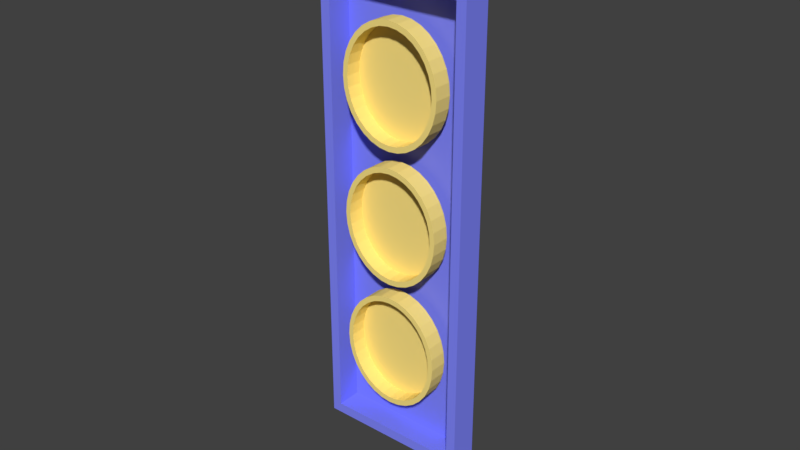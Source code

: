 # Source: button_circle_group.blend  (saved by Blender 2.80.51; exported with 4.5.12 LTS)
import bpy
from mathutils import Matrix  # noqa: F401  (used for matrix-valued properties, if any)

bpy.ops.wm.read_factory_settings(use_empty=True)
scene = bpy.context.scene
scene.name = 'Scene'

# ---- collections
col_collection_1 = bpy.data.collections.new('Collection 1'); scene.collection.children.link(col_collection_1)

# ---- materials (node trees are filled in below, after node groups)
mat_button_circle_group_diffuse = bpy.data.materials.new('button_circle_group_diffuse')
mat_button_circle_group_diffuse.alpha_threshold = 0.0
mat_button_circle_group_diffuse.use_transparent_shadow = False
mat_button_circle_group_diffuse.diffuse_color = (0.2216, 0.2442, 1.0, 1.0)
mat_button_circle_group_diffuse.roughness = 1.0
mat_button_circle_group_diffuse.specular_intensity = 0.0
mat_button_circle_group_diffuse.line_color = (0.0, 0.0, 0.0, 1.0)
mat_button_circle_buttons_diffuse = bpy.data.materials.new('button_circle_buttons_diffuse')
mat_button_circle_buttons_diffuse.alpha_threshold = 0.0
mat_button_circle_buttons_diffuse.use_transparent_shadow = False
mat_button_circle_buttons_diffuse.diffuse_color = (1.0, 0.7875, 0.2411, 1.0)
mat_button_circle_buttons_diffuse.roughness = 1.0
mat_button_circle_buttons_diffuse.specular_intensity = 0.0

# ---- material node trees

# ---- world
world_world = bpy.data.worlds.new('World'); scene.world = world_world
world_world.color = (0.05088, 0.05088, 0.05088)
world_world.use_sun_shadow = False
world_world.sun_shadow_jitter_overblur = 0.0
world_world.cycles.sampling_method = 'MANUAL'

# ---- meshes
me_cube = bpy.data.meshes.new('Cube')
me_cube.from_pydata([(0.025, 3.492e-10, 0.074), (0.025, -1.094e-08, -0.076), (-0.025, -1.094e-08, -0.076), (-0.025, 0.0, 0.074), (0.025, -0.009218, 0.074), (0.025, -0.009218, -0.076), (-0.025, -0.009218, -0.076), (-0.025, -0.009218, 0.074), (0.02185, -0.009218, 0.07071), (0.02185, -0.009218, -0.07271), (-0.02185, -0.009218, 0.07071), (-0.02185, -0.009218, -0.07271), (0.02185, -0.001169, 0.07071), (0.02185, -0.001169, -0.07271), (-0.02185, -0.001169, 0.07071), (-0.02185, -0.001169, -0.07271), (-6.713e-10, -0.004136, -0.02366), (-0.003239, -0.004136, -0.02402), (-0.006354, -0.004136, -0.0251), (-0.009225, -0.004136, -0.02684), (-0.01174, -0.004136, -0.02919), (-0.01381, -0.004136, -0.03205), (-0.01534, -0.004136, -0.03532), (-0.01629, -0.004136, -0.03886), (-0.0166, -0.004136, -0.04254), (-0.01629, -0.004136, -0.04623), (-0.01534, -0.004136, -0.04977), (-0.01381, -0.004136, -0.05303), (-0.01174, -0.004136, -0.05589), (-0.009225, -0.004136, -0.05824), (-0.006354, -0.004136, -0.05999), (-0.003239, -0.004136, -0.06106), (4.739e-09, -0.004136, -0.06143), (0.003239, -0.004136, -0.06106), (0.006354, -0.004136, -0.05999), (0.009225, -0.004136, -0.05824), (0.01174, -0.004136, -0.05589), (0.01381, -0.004136, -0.05303), (0.01534, -0.004136, -0.04977), (0.01629, -0.004136, -0.04623), (0.0166, -0.004136, -0.04254), (0.01629, -0.004136, -0.03886), (0.01534, -0.004136, -0.03532), (0.01381, -0.004136, -0.03205), (0.01174, -0.004136, -0.02919), (0.009225, -0.004136, -0.02684), (0.006354, -0.004136, -0.0251), (0.003239, -0.004136, -0.02402), (-0.003239, -0.01, -0.02402), (-6.713e-10, -0.01, -0.02366), (-0.006354, -0.01, -0.0251), (-0.009225, -0.01, -0.02684), (-0.01174, -0.01, -0.02919), (-0.01381, -0.01, -0.03205), (-0.01534, -0.01, -0.03532), (-0.01629, -0.01, -0.03886), (-0.0166, -0.01, -0.04254), (-0.01629, -0.01, -0.04623), (-0.01534, -0.01, -0.04977), (-0.01381, -0.01, -0.05303), (-0.01174, -0.01, -0.05589), (-0.009225, -0.01, -0.05824), (-0.006354, -0.01, -0.05999), (-0.003239, -0.01, -0.06106), (4.739e-09, -0.01, -0.06143), (0.003239, -0.01, -0.06106), (0.006354, -0.01, -0.05999), (0.009225, -0.01, -0.05824), (0.01174, -0.01, -0.05589), (0.01381, -0.01, -0.05303), (0.01534, -0.01, -0.04977), (0.01629, -0.01, -0.04623), (0.0166, -0.01, -0.04254), (0.01629, -0.01, -0.03886), (0.01534, -0.01, -0.03532), (0.01381, -0.01, -0.03205), (0.01174, -0.01, -0.02919), (0.009225, -0.01, -0.02684), (0.006354, -0.01, -0.0251), (0.003239, -0.01, -0.02402), (-0.002929, -0.01, -0.02579), (-8.034e-10, -0.01, -0.02546), (-0.005746, -0.01, -0.02676), (-0.008342, -0.01, -0.02834), (-0.01062, -0.01, -0.03047), (-0.01249, -0.01, -0.03305), (-0.01387, -0.01, -0.03601), (-0.01473, -0.01, -0.03921), (-0.01502, -0.01, -0.04254), (-0.01473, -0.01, -0.04587), (-0.01387, -0.01, -0.04908), (-0.01249, -0.01, -0.05203), (-0.01062, -0.01, -0.05462), (-0.008342, -0.01, -0.05674), (-0.005746, -0.01, -0.05832), (-0.002929, -0.01, -0.05929), (4.089e-09, -0.01, -0.05962), (0.002929, -0.01, -0.05929), (0.005746, -0.01, -0.05832), (0.008342, -0.01, -0.05674), (0.01062, -0.01, -0.05462), (0.01249, -0.01, -0.05203), (0.01387, -0.01, -0.04908), (0.01473, -0.01, -0.04587), (0.01502, -0.01, -0.04254), (0.01473, -0.01, -0.03921), (0.01387, -0.01, -0.03601), (0.01249, -0.01, -0.03305), (0.01062, -0.01, -0.03047), (0.008342, -0.01, -0.02834), (0.005746, -0.01, -0.02676), (0.002929, -0.01, -0.02579), (-0.002929, -0.004921, -0.02579), (-8.034e-10, -0.004921, -0.02546), (-0.005746, -0.004921, -0.02676), (-0.008342, -0.004921, -0.02834), (-0.01062, -0.004921, -0.03047), (-0.01249, -0.004921, -0.03305), (-0.01387, -0.004921, -0.03601), (-0.01473, -0.004921, -0.03921), (-0.01502, -0.004921, -0.04254), (-0.01473, -0.004921, -0.04587), (-0.01387, -0.004921, -0.04908), (-0.01249, -0.004921, -0.05203), (-0.01062, -0.004921, -0.05462), (-0.008342, -0.004921, -0.05674), (-0.005746, -0.004921, -0.05832), (-0.002929, -0.004921, -0.05929), (4.089e-09, -0.004921, -0.05962), (0.002929, -0.004921, -0.05929), (0.005746, -0.004921, -0.05832), (0.008342, -0.004921, -0.05674), (0.01062, -0.004921, -0.05462), (0.01249, -0.004921, -0.05203), (0.01387, -0.004921, -0.04908), (0.01473, -0.004921, -0.04587), (0.01502, -0.004921, -0.04254), (0.01473, -0.004921, -0.03921), (0.01387, -0.004921, -0.03601), (0.01249, -0.004921, -0.03305), (0.01062, -0.004921, -0.03047), (0.008342, -0.004921, -0.02834), (0.005746, -0.004921, -0.02676), (0.002929, -0.004921, -0.02579), (-6.713e-10, -0.004136, 0.01879), (-0.003239, -0.004136, 0.01843), (-0.006354, -0.004136, 0.01735), (-0.009225, -0.004136, 0.01561), (-0.01174, -0.004136, 0.01326), (-0.01381, -0.004136, 0.0104), (-0.01534, -0.004136, 0.007135), (-0.01629, -0.004136, 0.003592), (-0.0166, -0.004136, -9.163e-05), (-0.01629, -0.004136, -0.003776), (-0.01534, -0.004136, -0.007318), (-0.01381, -0.004136, -0.01058), (-0.01174, -0.004136, -0.01344), (-0.009225, -0.004136, -0.01579), (-0.006354, -0.004136, -0.01754), (-0.003239, -0.004136, -0.01861), (4.739e-09, -0.004136, -0.01898), (0.003239, -0.004136, -0.01861), (0.006354, -0.004136, -0.01754), (0.009225, -0.004136, -0.01579), (0.01174, -0.004136, -0.01344), (0.01381, -0.004136, -0.01058), (0.01534, -0.004136, -0.007318), (0.01629, -0.004136, -0.003776), (0.0166, -0.004136, -9.161e-05), (0.01629, -0.004136, 0.003592), (0.01534, -0.004136, 0.007135), (0.01381, -0.004136, 0.0104), (0.01174, -0.004136, 0.01326), (0.009225, -0.004136, 0.01561), (0.006354, -0.004136, 0.01735), (0.003239, -0.004136, 0.01843), (-0.003239, -0.01, 0.01843), (-6.713e-10, -0.01, 0.01879), (-0.006354, -0.01, 0.01735), (-0.009225, -0.01, 0.01561), (-0.01174, -0.01, 0.01326), (-0.01381, -0.01, 0.0104), (-0.01534, -0.01, 0.007135), (-0.01629, -0.01, 0.003592), (-0.0166, -0.01, -9.163e-05), (-0.01629, -0.01, -0.003776), (-0.01534, -0.01, -0.007318), (-0.01381, -0.01, -0.01058), (-0.01174, -0.01, -0.01344), (-0.009225, -0.01, -0.01579), (-0.006354, -0.01, -0.01754), (-0.003239, -0.01, -0.01861), (4.739e-09, -0.01, -0.01898), (0.003239, -0.01, -0.01861), (0.006354, -0.01, -0.01754), (0.009225, -0.01, -0.01579), (0.01174, -0.01, -0.01344), (0.01381, -0.01, -0.01058), (0.01534, -0.01, -0.007318), (0.01629, -0.01, -0.003776), (0.0166, -0.01, -9.161e-05), (0.01629, -0.01, 0.003592), (0.01534, -0.01, 0.007135), (0.01381, -0.01, 0.0104), (0.01174, -0.01, 0.01326), (0.009225, -0.01, 0.01561), (0.006354, -0.01, 0.01735), (0.003239, -0.01, 0.01843), (-0.002929, -0.01, 0.01666), (-8.034e-10, -0.01, 0.01699), (-0.005746, -0.01, 0.01569), (-0.008342, -0.01, 0.01411), (-0.01062, -0.01, 0.01198), (-0.01249, -0.01, 0.009396), (-0.01387, -0.01, 0.006443), (-0.01473, -0.01, 0.00324), (-0.01502, -0.01, -9.163e-05), (-0.01473, -0.01, -0.003423), (-0.01387, -0.01, -0.006627), (-0.01249, -0.01, -0.009579), (-0.01062, -0.01, -0.01217), (-0.008342, -0.01, -0.01429), (-0.005746, -0.01, -0.01587), (-0.002929, -0.01, -0.01684), (4.089e-09, -0.01, -0.01717), (0.002929, -0.01, -0.01684), (0.005746, -0.01, -0.01587), (0.008342, -0.01, -0.01429), (0.01062, -0.01, -0.01217), (0.01249, -0.01, -0.009579), (0.01387, -0.01, -0.006627), (0.01473, -0.01, -0.003423), (0.01502, -0.01, -9.161e-05), (0.01473, -0.01, 0.00324), (0.01387, -0.01, 0.006444), (0.01249, -0.01, 0.009396), (0.01062, -0.01, 0.01198), (0.008342, -0.01, 0.01411), (0.005746, -0.01, 0.01569), (0.002929, -0.01, 0.01666), (-0.002929, -0.004921, 0.01666), (-8.034e-10, -0.004921, 0.01699), (-0.005746, -0.004921, 0.01569), (-0.008342, -0.004921, 0.01411), (-0.01062, -0.004921, 0.01198), (-0.01249, -0.004921, 0.009396), (-0.01387, -0.004921, 0.006443), (-0.01473, -0.004921, 0.00324), (-0.01502, -0.004921, -9.163e-05), (-0.01473, -0.004921, -0.003423), (-0.01387, -0.004921, -0.006627), (-0.01249, -0.004921, -0.009579), (-0.01062, -0.004921, -0.01217), (-0.008342, -0.004921, -0.01429), (-0.005746, -0.004921, -0.01587), (-0.002929, -0.004921, -0.01684), (4.089e-09, -0.004921, -0.01717), (0.002929, -0.004921, -0.01684), (0.005746, -0.004921, -0.01587), (0.008342, -0.004921, -0.01429), (0.01062, -0.004921, -0.01217), (0.01249, -0.004921, -0.009579), (0.01387, -0.004921, -0.006627), (0.01473, -0.004921, -0.003423), (0.01502, -0.004921, -9.161e-05), (0.01473, -0.004921, 0.00324), (0.01387, -0.004921, 0.006444), (0.01249, -0.004921, 0.009396), (0.01062, -0.004921, 0.01198), (0.008342, -0.004921, 0.01411), (0.005746, -0.004921, 0.01569), (0.002929, -0.004921, 0.01666), (-6.713e-10, -0.004136, 0.06164), (-0.003239, -0.004136, 0.06128), (-0.006354, -0.004136, 0.0602), (-0.009225, -0.004136, 0.05846), (-0.01174, -0.004136, 0.05611), (-0.01381, -0.004136, 0.05325), (-0.01534, -0.004136, 0.04998), (-0.01629, -0.004136, 0.04644), (-0.0166, -0.004136, 0.04276), (-0.01629, -0.004136, 0.03907), (-0.01534, -0.004136, 0.03553), (-0.01381, -0.004136, 0.03227), (-0.01174, -0.004136, 0.02941), (-0.009225, -0.004136, 0.02706), (-0.006354, -0.004136, 0.02531), (-0.003239, -0.004136, 0.02424), (4.739e-09, -0.004136, 0.02387), (0.003239, -0.004136, 0.02424), (0.006354, -0.004136, 0.02531), (0.009225, -0.004136, 0.02706), (0.01174, -0.004136, 0.02941), (0.01381, -0.004136, 0.03227), (0.01534, -0.004136, 0.03553), (0.01629, -0.004136, 0.03907), (0.0166, -0.004136, 0.04276), (0.01629, -0.004136, 0.04644), (0.01534, -0.004136, 0.04998), (0.01381, -0.004136, 0.05325), (0.01174, -0.004136, 0.05611), (0.009225, -0.004136, 0.05846), (0.006354, -0.004136, 0.0602), (0.003239, -0.004136, 0.06128), (-0.003239, -0.01, 0.06128), (-6.713e-10, -0.01, 0.06164), (-0.006354, -0.01, 0.0602), (-0.009225, -0.01, 0.05846), (-0.01174, -0.01, 0.05611), (-0.01381, -0.01, 0.05325), (-0.01534, -0.01, 0.04998), (-0.01629, -0.01, 0.04644), (-0.0166, -0.01, 0.04276), (-0.01629, -0.01, 0.03907), (-0.01534, -0.01, 0.03553), (-0.01381, -0.01, 0.03227), (-0.01174, -0.01, 0.02941), (-0.009225, -0.01, 0.02706), (-0.006354, -0.01, 0.02531), (-0.003239, -0.01, 0.02424), (4.739e-09, -0.01, 0.02387), (0.003239, -0.01, 0.02424), (0.006354, -0.01, 0.02531), (0.009225, -0.01, 0.02706), (0.01174, -0.01, 0.02941), (0.01381, -0.01, 0.03227), (0.01534, -0.01, 0.03553), (0.01629, -0.01, 0.03907), (0.0166, -0.01, 0.04276), (0.01629, -0.01, 0.04644), (0.01534, -0.01, 0.04998), (0.01381, -0.01, 0.05325), (0.01174, -0.01, 0.05611), (0.009225, -0.01, 0.05846), (0.006354, -0.01, 0.0602), (0.003239, -0.01, 0.06128), (-0.002929, -0.01, 0.05951), (-8.034e-10, -0.01, 0.05984), (-0.005746, -0.01, 0.05854), (-0.008342, -0.01, 0.05696), (-0.01062, -0.01, 0.05483), (-0.01249, -0.01, 0.05225), (-0.01387, -0.01, 0.04929), (-0.01473, -0.01, 0.04609), (-0.01502, -0.01, 0.04276), (-0.01473, -0.01, 0.03943), (-0.01387, -0.01, 0.03622), (-0.01249, -0.01, 0.03327), (-0.01062, -0.01, 0.03068), (-0.008342, -0.01, 0.02856), (-0.005746, -0.01, 0.02698), (-0.002929, -0.01, 0.02601), (4.089e-09, -0.01, 0.02568), (0.002929, -0.01, 0.02601), (0.005746, -0.01, 0.02698), (0.008342, -0.01, 0.02856), (0.01062, -0.01, 0.03068), (0.01249, -0.01, 0.03327), (0.01387, -0.01, 0.03622), (0.01473, -0.01, 0.03943), (0.01502, -0.01, 0.04276), (0.01473, -0.01, 0.04609), (0.01387, -0.01, 0.04929), (0.01249, -0.01, 0.05225), (0.01062, -0.01, 0.05483), (0.008342, -0.01, 0.05696), (0.005746, -0.01, 0.05854), (0.002929, -0.01, 0.05951), (-0.002929, -0.004921, 0.05951), (-8.034e-10, -0.004921, 0.05984), (-0.005746, -0.004921, 0.05854), (-0.008342, -0.004921, 0.05696), (-0.01062, -0.004921, 0.05483), (-0.01249, -0.004921, 0.05225), (-0.01387, -0.004921, 0.04929), (-0.01473, -0.004921, 0.04609), (-0.01502, -0.004921, 0.04276), (-0.01473, -0.004921, 0.03943), (-0.01387, -0.004921, 0.03622), (-0.01249, -0.004921, 0.03327), (-0.01062, -0.004921, 0.03068), (-0.008342, -0.004921, 0.02856), (-0.005746, -0.004921, 0.02698), (-0.002929, -0.004921, 0.02601), (4.089e-09, -0.004921, 0.02568), (0.002929, -0.004921, 0.02601), (0.005746, -0.004921, 0.02698), (0.008342, -0.004921, 0.02856), (0.01062, -0.004921, 0.03068), (0.01249, -0.004921, 0.03327), (0.01387, -0.004921, 0.03622), (0.01473, -0.004921, 0.03943), (0.01502, -0.004921, 0.04276), (0.01473, -0.004921, 0.04609), (0.01387, -0.004921, 0.04929), (0.01249, -0.004921, 0.05225), (0.01062, -0.004921, 0.05483), (0.008342, -0.004921, 0.05696), (0.005746, -0.004921, 0.05854), (0.002929, -0.004921, 0.05951)], [], [(0, 1, 2, 3), (6, 5, 9, 11), (0, 4, 5, 1), (1, 5, 6, 2), (2, 6, 7, 3), (4, 0, 3, 7), (11, 9, 13, 15), (5, 4, 8, 9), (7, 6, 11, 10), (4, 7, 10, 8), (12, 14, 15, 13), (9, 8, 12, 13), (10, 11, 15, 14), (8, 10, 14, 12), (17, 16, 47, 46, 45, 44, 43, 42, 41, 40, 39, 38, 37, 36, 35, 34, 33, 32, 31, 30, 29, 28, 27, 26, 25, 24, 23, 22, 21, 20, 19, 18), (70, 102, 101, 69), (30, 62, 61, 29), (17, 48, 49, 16), (44, 76, 75, 43), (31, 63, 62, 30), (18, 50, 48, 17), (45, 77, 76, 44), (32, 64, 63, 31), (19, 51, 50, 18), (46, 78, 77, 45), (33, 65, 64, 32), (20, 52, 51, 19), (47, 79, 78, 46), (34, 66, 65, 33), (21, 53, 52, 20), (16, 49, 79, 47), (35, 67, 66, 34), (22, 54, 53, 21), (36, 68, 67, 35), (23, 55, 54, 22), (37, 69, 68, 36), (24, 56, 55, 23), (38, 70, 69, 37), (25, 57, 56, 24), (39, 71, 70, 38), (26, 58, 57, 25), (40, 72, 71, 39), (27, 59, 58, 26), (41, 73, 72, 40), (28, 60, 59, 27), (42, 74, 73, 41), (29, 61, 60, 28), (43, 75, 74, 42), (105, 137, 136, 104), (57, 89, 88, 56), (71, 103, 102, 70), (58, 90, 89, 57), (72, 104, 103, 71), (59, 91, 90, 58), (73, 105, 104, 72), (60, 92, 91, 59), (74, 106, 105, 73), (61, 93, 92, 60), (75, 107, 106, 74), (62, 94, 93, 61), (48, 80, 81, 49), (76, 108, 107, 75), (63, 95, 94, 62), (50, 82, 80, 48), (77, 109, 108, 76), (64, 96, 95, 63), (51, 83, 82, 50), (78, 110, 109, 77), (65, 97, 96, 64), (52, 84, 83, 51), (79, 111, 110, 78), (66, 98, 97, 65), (53, 85, 84, 52), (49, 81, 111, 79), (67, 99, 98, 66), (54, 86, 85, 53), (68, 100, 99, 67), (55, 87, 86, 54), (69, 101, 100, 68), (56, 88, 87, 55), (112, 114, 115, 116, 117, 118, 119, 120, 121, 122, 123, 124, 125, 126, 127, 128, 129, 130, 131, 132, 133, 134, 135, 136, 137, 138, 139, 140, 141, 142, 143, 113), (92, 124, 123, 91), (106, 138, 137, 105), (93, 125, 124, 92), (107, 139, 138, 106), (94, 126, 125, 93), (80, 112, 113, 81), (108, 140, 139, 107), (95, 127, 126, 94), (82, 114, 112, 80), (109, 141, 140, 108), (96, 128, 127, 95), (83, 115, 114, 82), (110, 142, 141, 109), (97, 129, 128, 96), (84, 116, 115, 83), (111, 143, 142, 110), (98, 130, 129, 97), (85, 117, 116, 84), (81, 113, 143, 111), (99, 131, 130, 98), (86, 118, 117, 85), (100, 132, 131, 99), (87, 119, 118, 86), (101, 133, 132, 100), (88, 120, 119, 87), (102, 134, 133, 101), (89, 121, 120, 88), (103, 135, 134, 102), (90, 122, 121, 89), (104, 136, 135, 103), (91, 123, 122, 90), (145, 144, 175, 174, 173, 172, 171, 170, 169, 168, 167, 166, 165, 164, 163, 162, 161, 160, 159, 158, 157, 156, 155, 154, 153, 152, 151, 150, 149, 148, 147, 146), (198, 230, 229, 197), (158, 190, 189, 157), (145, 176, 177, 144), (172, 204, 203, 171), (159, 191, 190, 158), (146, 178, 176, 145), (173, 205, 204, 172), (160, 192, 191, 159), (147, 179, 178, 146), (174, 206, 205, 173), (161, 193, 192, 160), (148, 180, 179, 147), (175, 207, 206, 174), (162, 194, 193, 161), (149, 181, 180, 148), (144, 177, 207, 175), (163, 195, 194, 162), (150, 182, 181, 149), (164, 196, 195, 163), (151, 183, 182, 150), (165, 197, 196, 164), (152, 184, 183, 151), (166, 198, 197, 165), (153, 185, 184, 152), (167, 199, 198, 166), (154, 186, 185, 153), (168, 200, 199, 167), (155, 187, 186, 154), (169, 201, 200, 168), (156, 188, 187, 155), (170, 202, 201, 169), (157, 189, 188, 156), (171, 203, 202, 170), (233, 265, 264, 232), (185, 217, 216, 184), (199, 231, 230, 198), (186, 218, 217, 185), (200, 232, 231, 199), (187, 219, 218, 186), (201, 233, 232, 200), (188, 220, 219, 187), (202, 234, 233, 201), (189, 221, 220, 188), (203, 235, 234, 202), (190, 222, 221, 189), (176, 208, 209, 177), (204, 236, 235, 203), (191, 223, 222, 190), (178, 210, 208, 176), (205, 237, 236, 204), (192, 224, 223, 191), (179, 211, 210, 178), (206, 238, 237, 205), (193, 225, 224, 192), (180, 212, 211, 179), (207, 239, 238, 206), (194, 226, 225, 193), (181, 213, 212, 180), (177, 209, 239, 207), (195, 227, 226, 194), (182, 214, 213, 181), (196, 228, 227, 195), (183, 215, 214, 182), (197, 229, 228, 196), (184, 216, 215, 183), (240, 242, 243, 244, 245, 246, 247, 248, 249, 250, 251, 252, 253, 254, 255, 256, 257, 258, 259, 260, 261, 262, 263, 264, 265, 266, 267, 268, 269, 270, 271, 241), (220, 252, 251, 219), (234, 266, 265, 233), (221, 253, 252, 220), (235, 267, 266, 234), (222, 254, 253, 221), (208, 240, 241, 209), (236, 268, 267, 235), (223, 255, 254, 222), (210, 242, 240, 208), (237, 269, 268, 236), (224, 256, 255, 223), (211, 243, 242, 210), (238, 270, 269, 237), (225, 257, 256, 224), (212, 244, 243, 211), (239, 271, 270, 238), (226, 258, 257, 225), (213, 245, 244, 212), (209, 241, 271, 239), (227, 259, 258, 226), (214, 246, 245, 213), (228, 260, 259, 227), (215, 247, 246, 214), (229, 261, 260, 228), (216, 248, 247, 215), (230, 262, 261, 229), (217, 249, 248, 216), (231, 263, 262, 230), (218, 250, 249, 217), (232, 264, 263, 231), (219, 251, 250, 218), (273, 272, 303, 302, 301, 300, 299, 298, 297, 296, 295, 294, 293, 292, 291, 290, 289, 288, 287, 286, 285, 284, 283, 282, 281, 280, 279, 278, 277, 276, 275, 274), (326, 358, 357, 325), (286, 318, 317, 285), (273, 304, 305, 272), (300, 332, 331, 299), (287, 319, 318, 286), (274, 306, 304, 273), (301, 333, 332, 300), (288, 320, 319, 287), (275, 307, 306, 274), (302, 334, 333, 301), (289, 321, 320, 288), (276, 308, 307, 275), (303, 335, 334, 302), (290, 322, 321, 289), (277, 309, 308, 276), (272, 305, 335, 303), (291, 323, 322, 290), (278, 310, 309, 277), (292, 324, 323, 291), (279, 311, 310, 278), (293, 325, 324, 292), (280, 312, 311, 279), (294, 326, 325, 293), (281, 313, 312, 280), (295, 327, 326, 294), (282, 314, 313, 281), (296, 328, 327, 295), (283, 315, 314, 282), (297, 329, 328, 296), (284, 316, 315, 283), (298, 330, 329, 297), (285, 317, 316, 284), (299, 331, 330, 298), (361, 393, 392, 360), (313, 345, 344, 312), (327, 359, 358, 326), (314, 346, 345, 313), (328, 360, 359, 327), (315, 347, 346, 314), (329, 361, 360, 328), (316, 348, 347, 315), (330, 362, 361, 329), (317, 349, 348, 316), (331, 363, 362, 330), (318, 350, 349, 317), (304, 336, 337, 305), (332, 364, 363, 331), (319, 351, 350, 318), (306, 338, 336, 304), (333, 365, 364, 332), (320, 352, 351, 319), (307, 339, 338, 306), (334, 366, 365, 333), (321, 353, 352, 320), (308, 340, 339, 307), (335, 367, 366, 334), (322, 354, 353, 321), (309, 341, 340, 308), (305, 337, 367, 335), (323, 355, 354, 322), (310, 342, 341, 309), (324, 356, 355, 323), (311, 343, 342, 310), (325, 357, 356, 324), (312, 344, 343, 311), (368, 370, 371, 372, 373, 374, 375, 376, 377, 378, 379, 380, 381, 382, 383, 384, 385, 386, 387, 388, 389, 390, 391, 392, 393, 394, 395, 396, 397, 398, 399, 369), (348, 380, 379, 347), (362, 394, 393, 361), (349, 381, 380, 348), (363, 395, 394, 362), (350, 382, 381, 349), (336, 368, 369, 337), (364, 396, 395, 363), (351, 383, 382, 350), (338, 370, 368, 336), (365, 397, 396, 364), (352, 384, 383, 351), (339, 371, 370, 338), (366, 398, 397, 365), (353, 385, 384, 352), (340, 372, 371, 339), (367, 399, 398, 366), (354, 386, 385, 353), (341, 373, 372, 340), (337, 369, 399, 367), (355, 387, 386, 354), (342, 374, 373, 341), (356, 388, 387, 355), (343, 375, 374, 342), (357, 389, 388, 356), (344, 376, 375, 343), (358, 390, 389, 357), (345, 377, 376, 344), (359, 391, 390, 358), (346, 378, 377, 345), (360, 392, 391, 359), (347, 379, 378, 346)])
me_cube.polygons.foreach_set('material_index', [0, 0, 0, 0, 0, 0, 0, 0, 0, 0, 0, 0, 0, 0, 1, 1, 1, 1, 1, 1, 1, 1, 1, 1, 1, 1, 1, 1, 1, 1, 1, 1, 1, 1, 1, 1, 1, 1, 1, 1, 1, 1, 1, 1, 1, 1, 1, 1, 1, 1, 1, 1, 1, 1, 1, 1, 1, 1, 1, 1, 1, 1, 1, 1, 1, 1, 1, 1, 1, 1, 1, 1, 1, 1, 1, 1, 1, 1, 1, 1, 1, 1, 1, 1, 1, 1, 1, 1, 1, 1, 1, 1, 1, 1, 1, 1, 1, 1, 1, 1, 1, 1, 1, 1, 1, 1, 1, 1, 1, 1, 1, 1, 1, 1, 1, 1, 1, 1, 1, 1, 1, 1, 1, 1, 1, 1, 1, 1, 1, 1, 1, 1, 1, 1, 1, 1, 1, 1, 1, 1, 1, 1, 1, 1, 1, 1, 1, 1, 1, 1, 1, 1, 1, 1, 1, 1, 1, 1, 1, 1, 1, 1, 1, 1, 1, 1, 1, 1, 1, 1, 1, 1, 1, 1, 1, 1, 1, 1, 1, 1, 1, 1, 1, 1, 1, 1, 1, 1, 1, 1, 1, 1, 1, 1, 1, 1, 1, 1, 1, 1, 1, 1, 1, 1, 1, 1, 1, 1, 1, 1, 1, 1, 1, 1, 1, 1, 1, 1, 1, 1, 1, 1, 1, 1, 1, 1, 1, 1, 1, 1, 1, 1, 1, 1, 1, 1, 1, 1, 1, 1, 1, 1, 1, 1, 1, 1, 1, 1, 1, 1, 1, 1, 1, 1, 1, 1, 1, 1, 1, 1, 1, 1, 1, 1, 1, 1, 1, 1, 1, 1, 1, 1, 1, 1, 1, 1, 1, 1, 1, 1, 1, 1, 1, 1, 1, 1, 1, 1, 1, 1, 1, 1, 1, 1, 1, 1, 1, 1, 1, 1, 1, 1, 1, 1, 1, 1, 1, 1])
_uv = me_cube.uv_layers.new(name='UVMap')
_uv.uv.foreach_set('vector', [0.5124, 0.0, 0.5124, 0.7222, 0.2562, 0.7222, 0.2562, 1.162e-07, 0.0, 1.162e-07, 0.2562, 0.0, 0.24, 0.01585, 0.01616, 0.01585, 0.9127, 0.9031, 0.8894, 0.9031, 0.8894, 0.181, 0.9127, 0.181, 1.0, 0.4536, 0.9767, 0.4536, 0.9767, 0.181, 1.0, 0.181, 0.936, 0.9031, 0.9127, 0.9031, 0.9127, 0.181, 0.936, 0.181, 0.8511, 0.6905, 0.8744, 0.6905, 0.8744, 0.9642, 0.8511, 0.9642, 0.9767, 0.6928, 0.9767, 0.4536, 0.997, 0.4536, 0.997, 0.6928, 0.2562, 0.0, 0.2562, 0.7222, 0.24, 0.7063, 0.24, 0.01585, 2.039e-07, 0.7222, 0.0, 1.162e-07, 0.01616, 0.01585, 0.01616, 0.7063, 0.2562, 0.7222, 2.039e-07, 0.7222, 0.01616, 0.7063, 0.24, 0.7063, 0.5124, 0.0, 0.7363, 0.0, 0.7363, 0.6905, 0.5124, 0.6905, 0.936, 0.8714, 0.936, 0.181, 0.9564, 0.181, 0.9564, 0.8714, 0.9564, 0.8714, 0.9564, 0.181, 0.9767, 0.181, 0.9767, 0.8714, 0.9767, 0.9311, 0.9767, 0.6928, 0.997, 0.6928, 0.997, 0.9311, 0.5431, 0.8512, 0.5313, 0.8386, 0.522, 0.8238, 0.5156, 0.8073, 0.5124, 0.7899, 0.5124, 0.772, 0.5156, 0.7546, 0.522, 0.7381, 0.5313, 0.7233, 0.5431, 0.7107, 0.557, 0.7008, 0.5724, 0.6939, 0.5887, 0.6905, 0.6054, 0.6905, 0.6218, 0.6939, 0.6372, 0.7008, 0.651, 0.7107, 0.6628, 0.7233, 0.6721, 0.7381, 0.6785, 0.7546, 0.6817, 0.772, 0.6817, 0.7899, 0.6785, 0.8073, 0.6721, 0.8238, 0.6628, 0.8386, 0.651, 0.8512, 0.6372, 0.8611, 0.6218, 0.8679, 0.6054, 0.8714, 0.5887, 0.8714, 0.5724, 0.8679, 0.557, 0.8611, 0.403, 0.8997, 0.4054, 0.8913, 0.4202, 0.8945, 0.4194, 0.9031, 0.6013, 0.899, 0.5865, 0.899, 0.5865, 0.8841, 0.6013, 0.8841, 0.5569, 0.9534, 0.542, 0.9534, 0.542, 0.9357, 0.5569, 0.9357, 0.8892, 0.9476, 0.8744, 0.9476, 0.8744, 0.9338, 0.8892, 0.9338, 0.6013, 0.9155, 0.5865, 0.9155, 0.5865, 0.899, 0.6013, 0.899, 0.5569, 0.9705, 0.542, 0.9705, 0.542, 0.9534, 0.5569, 0.9534, 0.5569, 0.8852, 0.542, 0.8852, 0.542, 0.8714, 0.5569, 0.8714, 0.6013, 0.933, 0.5865, 0.933, 0.5865, 0.9155, 0.6013, 0.9155, 0.5569, 0.9862, 0.542, 0.9862, 0.542, 0.9705, 0.5569, 0.9705, 0.5569, 0.9009, 0.542, 0.9009, 0.542, 0.8852, 0.5569, 0.8852, 0.6013, 0.9508, 0.5865, 0.9508, 0.5865, 0.933, 0.6013, 0.933, 0.5569, 1.0, 0.542, 1.0, 0.542, 0.9862, 0.5569, 0.9862, 0.5569, 0.918, 0.542, 0.918, 0.542, 0.9009, 0.5569, 0.9009, 0.6013, 0.9683, 0.5865, 0.9683, 0.5865, 0.9508, 0.6013, 0.9508, 0.8892, 0.7042, 0.8744, 0.7042, 0.8744, 0.6905, 0.8892, 0.6905, 0.5569, 0.9357, 0.542, 0.9357, 0.542, 0.918, 0.5569, 0.918, 0.6013, 0.9847, 0.5865, 0.9847, 0.5865, 0.9683, 0.6013, 0.9683, 0.8892, 0.72, 0.8744, 0.72, 0.8744, 0.7042, 0.8892, 0.7042, 0.6013, 0.9995, 0.5865, 0.9995, 0.5865, 0.9847, 0.6013, 0.9847, 0.8892, 0.737, 0.8744, 0.737, 0.8744, 0.72, 0.8892, 0.72, 0.8892, 0.8328, 0.8744, 0.8328, 0.8744, 0.819, 0.8892, 0.819, 0.8892, 0.7548, 0.8744, 0.7548, 0.8744, 0.737, 0.8892, 0.737, 0.8892, 0.8485, 0.8744, 0.8485, 0.8744, 0.8328, 0.8892, 0.8328, 0.8892, 0.7725, 0.8744, 0.7725, 0.8744, 0.7548, 0.8892, 0.7548, 0.8892, 0.8656, 0.8744, 0.8656, 0.8744, 0.8485, 0.8892, 0.8485, 0.8892, 0.7896, 0.8744, 0.7896, 0.8744, 0.7725, 0.8892, 0.7725, 0.8892, 0.8833, 0.8744, 0.8833, 0.8744, 0.8656, 0.8892, 0.8656, 0.8892, 0.8053, 0.8744, 0.8053, 0.8744, 0.7896, 0.8892, 0.7896, 0.8892, 0.9011, 0.8744, 0.9011, 0.8744, 0.8833, 0.8892, 0.8833, 0.8892, 0.819, 0.8744, 0.819, 0.8744, 0.8053, 0.8892, 0.8053, 0.8892, 0.9181, 0.8744, 0.9181, 0.8744, 0.9011, 0.8892, 0.9011, 0.6013, 0.8841, 0.5865, 0.8841, 0.5865, 0.8714, 0.6013, 0.8714, 0.8892, 0.9338, 0.8744, 0.9338, 0.8744, 0.9181, 0.8892, 0.9181, 0.6695, 0.9135, 0.6823, 0.9135, 0.6823, 0.9296, 0.6695, 0.9296, 0.4935, 0.755, 0.4872, 0.7605, 0.4765, 0.7491, 0.4817, 0.7424, 0.3876, 0.8928, 0.3915, 0.8852, 0.4054, 0.8913, 0.403, 0.8997, 0.5028, 0.7698, 0.4956, 0.7739, 0.4872, 0.7605, 0.4935, 0.755, 0.3737, 0.8829, 0.3789, 0.8762, 0.3915, 0.8852, 0.3876, 0.8928, 0.5091, 0.7863, 0.5013, 0.7888, 0.4956, 0.7739, 0.5028, 0.7698, 0.362, 0.8703, 0.3682, 0.8648, 0.3789, 0.8762, 0.3737, 0.8829, 0.5124, 0.8037, 0.5043, 0.8046, 0.5013, 0.7888, 0.5091, 0.7863, 0.3527, 0.8555, 0.3599, 0.8514, 0.3682, 0.8648, 0.362, 0.8703, 0.5124, 0.8216, 0.5043, 0.8207, 0.5043, 0.8046, 0.5124, 0.8037, 0.3463, 0.839, 0.3541, 0.8365, 0.3599, 0.8514, 0.3527, 0.8555, 0.5091, 0.839, 0.5013, 0.8365, 0.5043, 0.8207, 0.5124, 0.8216, 0.3737, 0.7424, 0.3789, 0.7491, 0.3682, 0.7605, 0.362, 0.755, 0.3431, 0.8216, 0.3512, 0.8207, 0.3541, 0.8365, 0.3463, 0.839, 0.5028, 0.8555, 0.4956, 0.8514, 0.5013, 0.8365, 0.5091, 0.839, 0.3876, 0.7325, 0.3915, 0.7401, 0.3789, 0.7491, 0.3737, 0.7424, 0.3431, 0.8037, 0.3512, 0.8046, 0.3512, 0.8207, 0.3431, 0.8216, 0.4935, 0.8703, 0.4872, 0.8648, 0.4956, 0.8514, 0.5028, 0.8555, 0.403, 0.7256, 0.4054, 0.734, 0.3915, 0.7401, 0.3876, 0.7325, 0.3463, 0.7863, 0.3541, 0.7888, 0.3512, 0.8046, 0.3431, 0.8037, 0.4817, 0.8829, 0.4765, 0.8762, 0.4872, 0.8648, 0.4935, 0.8703, 0.4194, 0.7222, 0.4202, 0.7308, 0.4054, 0.734, 0.403, 0.7256, 0.3527, 0.7698, 0.3599, 0.7739, 0.3541, 0.7888, 0.3463, 0.7863, 0.4678, 0.8928, 0.464, 0.8852, 0.4765, 0.8762, 0.4817, 0.8829, 0.4361, 0.7222, 0.4353, 0.7308, 0.4202, 0.7308, 0.4194, 0.7222, 0.362, 0.755, 0.3682, 0.7605, 0.3599, 0.7739, 0.3527, 0.7698, 0.4524, 0.8997, 0.4501, 0.8913, 0.464, 0.8852, 0.4678, 0.8928, 0.4524, 0.7256, 0.4501, 0.734, 0.4353, 0.7308, 0.4361, 0.7222, 0.4361, 0.9031, 0.4353, 0.8945, 0.4501, 0.8913, 0.4524, 0.8997, 0.4678, 0.7325, 0.464, 0.7401, 0.4501, 0.734, 0.4524, 0.7256, 0.4194, 0.9031, 0.4202, 0.8945, 0.4353, 0.8945, 0.4361, 0.9031, 0.4817, 0.7424, 0.4765, 0.7491, 0.464, 0.7401, 0.4678, 0.7325, 0.8053, 0.5082, 0.8204, 0.5082, 0.8352, 0.5114, 0.8491, 0.5176, 0.8616, 0.5265, 0.8723, 0.5379, 0.8807, 0.5513, 0.8865, 0.5662, 0.8894, 0.582, 0.8894, 0.5981, 0.8865, 0.6139, 0.8807, 0.6288, 0.8723, 0.6422, 0.8616, 0.6536, 0.8491, 0.6626, 0.8352, 0.6687, 0.8204, 0.6719, 0.8053, 0.6719, 0.7905, 0.6687, 0.7766, 0.6626, 0.764, 0.6536, 0.7534, 0.6422, 0.745, 0.6288, 0.7392, 0.6139, 0.7363, 0.5981, 0.7363, 0.582, 0.7392, 0.5662, 0.745, 0.5513, 0.7534, 0.5379, 0.764, 0.5265, 0.7766, 0.5176, 0.7905, 0.5114, 0.6823, 0.8714, 0.6952, 0.8714, 0.6952, 0.8839, 0.6823, 0.8839, 0.6695, 0.8981, 0.6823, 0.8981, 0.6823, 0.9135, 0.6695, 0.9135, 0.6438, 0.8839, 0.631, 0.8839, 0.631, 0.8714, 0.6438, 0.8714, 0.6695, 0.8839, 0.6823, 0.8839, 0.6823, 0.8981, 0.6695, 0.8981, 0.6438, 0.8981, 0.631, 0.8981, 0.631, 0.8839, 0.6438, 0.8839, 0.7594, 0.9154, 0.7722, 0.9154, 0.7722, 0.9315, 0.7594, 0.9315, 0.6695, 0.8714, 0.6823, 0.8714, 0.6823, 0.8839, 0.6695, 0.8839, 0.6438, 0.9135, 0.631, 0.9135, 0.631, 0.8981, 0.6438, 0.8981, 0.7594, 0.8996, 0.7722, 0.8996, 0.7722, 0.9154, 0.7594, 0.9154, 0.7594, 0.9757, 0.7722, 0.9757, 0.7722, 0.9872, 0.7594, 0.9872, 0.6438, 0.9296, 0.631, 0.9296, 0.631, 0.9135, 0.6438, 0.9135, 0.7594, 0.8848, 0.7722, 0.8848, 0.7722, 0.8996, 0.7594, 0.8996, 0.7594, 0.9623, 0.7722, 0.9623, 0.7722, 0.9757, 0.7594, 0.9757, 0.6438, 0.9456, 0.631, 0.9456, 0.631, 0.9296, 0.6438, 0.9296, 0.7594, 0.8714, 0.7722, 0.8714, 0.7722, 0.8848, 0.7594, 0.8848, 0.7594, 0.9473, 0.7722, 0.9473, 0.7722, 0.9623, 0.7594, 0.9623, 0.6438, 0.961, 0.631, 0.961, 0.631, 0.9456, 0.6438, 0.9456, 0.6823, 0.9752, 0.6952, 0.9752, 0.6952, 0.9877, 0.6823, 0.9877, 0.7594, 0.9315, 0.7722, 0.9315, 0.7722, 0.9473, 0.7594, 0.9473, 0.6438, 0.9752, 0.631, 0.9752, 0.631, 0.961, 0.6438, 0.961, 0.6823, 0.961, 0.6952, 0.961, 0.6952, 0.9752, 0.6823, 0.9752, 0.6438, 0.9877, 0.631, 0.9877, 0.631, 0.9752, 0.6438, 0.9752, 0.6823, 0.9456, 0.6952, 0.9456, 0.6952, 0.961, 0.6823, 0.961, 0.6695, 0.9752, 0.6823, 0.9752, 0.6823, 0.9877, 0.6695, 0.9877, 0.6823, 0.9296, 0.6952, 0.9296, 0.6952, 0.9456, 0.6823, 0.9456, 0.6695, 0.961, 0.6823, 0.961, 0.6823, 0.9752, 0.6695, 0.9752, 0.6823, 0.9135, 0.6952, 0.9135, 0.6952, 0.9296, 0.6823, 0.9296, 0.6695, 0.9456, 0.6823, 0.9456, 0.6823, 0.961, 0.6695, 0.961, 0.6823, 0.8981, 0.6952, 0.8981, 0.6952, 0.9135, 0.6823, 0.9135, 0.6695, 0.9296, 0.6823, 0.9296, 0.6823, 0.9456, 0.6695, 0.9456, 0.6823, 0.8839, 0.6952, 0.8839, 0.6952, 0.8981, 0.6823, 0.8981, 0.8511, 0.772, 0.8511, 0.7899, 0.8478, 0.8073, 0.8414, 0.8238, 0.8322, 0.8386, 0.8204, 0.8512, 0.8065, 0.8611, 0.7911, 0.8679, 0.7747, 0.8714, 0.7581, 0.8714, 0.7417, 0.8679, 0.7263, 0.8611, 0.7124, 0.8512, 0.7006, 0.8386, 0.6914, 0.8238, 0.685, 0.8073, 0.6817, 0.7899, 0.6817, 0.772, 0.685, 0.7546, 0.6914, 0.7381, 0.7006, 0.7233, 0.7124, 0.7107, 0.7263, 0.7008, 0.7417, 0.6939, 0.7581, 0.6905, 0.7747, 0.6905, 0.7911, 0.6939, 0.8065, 0.7008, 0.8204, 0.7107, 0.8322, 0.7233, 0.8414, 0.7381, 0.8478, 0.7546, 0.05997, 0.7256, 0.06233, 0.734, 0.0484, 0.7401, 0.04456, 0.7325, 0.631, 0.899, 0.6162, 0.899, 0.6162, 0.8841, 0.631, 0.8841, 0.5865, 0.9534, 0.5717, 0.9534, 0.5717, 0.9357, 0.5865, 0.9357, 0.9204, 0.0, 0.9353, 0.0, 0.9353, 0.01378, 0.9204, 0.01378, 0.631, 0.9155, 0.6162, 0.9155, 0.6162, 0.899, 0.631, 0.899, 0.5865, 0.9705, 0.5717, 0.9705, 0.5717, 0.9534, 0.5865, 0.9534, 0.5865, 0.8852, 0.5717, 0.8852, 0.5717, 0.8714, 0.5865, 0.8714, 0.631, 0.933, 0.6162, 0.933, 0.6162, 0.9155, 0.631, 0.9155, 0.5865, 0.9862, 0.5717, 0.9862, 0.5717, 0.9705, 0.5865, 0.9705, 0.5865, 0.9009, 0.5717, 0.9009, 0.5717, 0.8852, 0.5865, 0.8852, 0.631, 0.9508, 0.6162, 0.9508, 0.6162, 0.933, 0.631, 0.933, 0.5865, 1.0, 0.5717, 1.0, 0.5717, 0.9862, 0.5865, 0.9862, 0.5865, 0.918, 0.5717, 0.918, 0.5717, 0.9009, 0.5865, 0.9009, 0.631, 0.9683, 0.6162, 0.9683, 0.6162, 0.9508, 0.631, 0.9508, 0.5272, 0.9862, 0.542, 0.9862, 0.542, 1.0, 0.5272, 1.0, 0.5865, 0.9357, 0.5717, 0.9357, 0.5717, 0.918, 0.5865, 0.918, 0.631, 0.9847, 0.6162, 0.9847, 0.6162, 0.9683, 0.631, 0.9683, 0.5272, 0.9705, 0.542, 0.9705, 0.542, 0.9862, 0.5272, 0.9862, 0.631, 0.9995, 0.6162, 0.9995, 0.6162, 0.9847, 0.631, 0.9847, 0.5272, 0.9534, 0.542, 0.9534, 0.542, 0.9705, 0.5272, 0.9705, 0.9204, 0.1148, 0.9353, 0.1148, 0.9353, 0.1286, 0.9204, 0.1286, 0.5272, 0.9357, 0.542, 0.9357, 0.542, 0.9534, 0.5272, 0.9534, 0.9204, 0.09908, 0.9353, 0.09908, 0.9353, 0.1148, 0.9204, 0.1148, 0.5272, 0.918, 0.542, 0.918, 0.542, 0.9357, 0.5272, 0.9357, 0.9204, 0.08202, 0.9353, 0.08202, 0.9353, 0.09908, 0.9204, 0.09908, 0.5272, 0.9009, 0.542, 0.9009, 0.542, 0.918, 0.5272, 0.918, 0.9204, 0.06429, 0.9353, 0.06429, 0.9353, 0.08202, 0.9204, 0.08202, 0.5272, 0.8852, 0.542, 0.8852, 0.542, 0.9009, 0.5272, 0.9009, 0.9204, 0.04655, 0.9353, 0.04655, 0.9353, 0.06429, 0.9204, 0.06429, 0.5272, 0.8714, 0.542, 0.8714, 0.542, 0.8852, 0.5272, 0.8852, 0.9204, 0.0295, 0.9353, 0.0295, 0.9353, 0.04655, 0.9204, 0.04655, 0.631, 0.8841, 0.6162, 0.8841, 0.6162, 0.8714, 0.631, 0.8714, 0.9204, 0.01378, 0.9353, 0.01378, 0.9353, 0.0295, 0.9204, 0.0295, 0.6567, 0.9135, 0.6695, 0.9135, 0.6695, 0.9296, 0.6567, 0.9296, 0.05997, 0.8997, 0.06233, 0.8913, 0.07713, 0.8945, 0.07633, 0.9031, 0.07633, 0.7222, 0.07713, 0.7308, 0.06233, 0.734, 0.05997, 0.7256, 0.04456, 0.8928, 0.0484, 0.8852, 0.06233, 0.8913, 0.05997, 0.8997, 0.09301, 0.7222, 0.09221, 0.7308, 0.07713, 0.7308, 0.07633, 0.7222, 0.0307, 0.8829, 0.03586, 0.8762, 0.0484, 0.8852, 0.04456, 0.8928, 0.1094, 0.7256, 0.107, 0.734, 0.09221, 0.7308, 0.09301, 0.7222, 0.0189, 0.8703, 0.02519, 0.8648, 0.03586, 0.8762, 0.0307, 0.8829, 0.1248, 0.7325, 0.1209, 0.7401, 0.107, 0.734, 0.1094, 0.7256, 0.009636, 0.8555, 0.01681, 0.8514, 0.02519, 0.8648, 0.0189, 0.8703, 0.1386, 0.7424, 0.1335, 0.7491, 0.1209, 0.7401, 0.1248, 0.7325, 0.003254, 0.839, 0.01104, 0.8365, 0.01681, 0.8514, 0.009636, 0.8555, 0.1661, 0.839, 0.1583, 0.8365, 0.1612, 0.8207, 0.1693, 0.8216, 0.1504, 0.755, 0.1441, 0.7605, 0.1335, 0.7491, 0.1386, 0.7424, 0.0, 0.8216, 0.0081, 0.8207, 0.01104, 0.8365, 0.003254, 0.839, 0.1597, 0.8555, 0.1525, 0.8514, 0.1583, 0.8365, 0.1661, 0.839, 0.1597, 0.7698, 0.1525, 0.7739, 0.1441, 0.7605, 0.1504, 0.755, 1.36e-08, 0.8037, 0.0081, 0.8046, 0.0081, 0.8207, 0.0, 0.8216, 0.1504, 0.8703, 0.1441, 0.8648, 0.1525, 0.8514, 0.1597, 0.8555, 0.1661, 0.7863, 0.1583, 0.7888, 0.1525, 0.7739, 0.1597, 0.7698, 0.003254, 0.7863, 0.01104, 0.7888, 0.0081, 0.8046, 1.36e-08, 0.8037, 0.1386, 0.8829, 0.1335, 0.8762, 0.1441, 0.8648, 0.1504, 0.8703, 0.1693, 0.8037, 0.1612, 0.8046, 0.1583, 0.7888, 0.1661, 0.7863, 0.009636, 0.7698, 0.01681, 0.7739, 0.01104, 0.7888, 0.003254, 0.7863, 0.1248, 0.8928, 0.1209, 0.8852, 0.1335, 0.8762, 0.1386, 0.8829, 0.1693, 0.8216, 0.1612, 0.8207, 0.1612, 0.8046, 0.1693, 0.8037, 0.0189, 0.755, 0.02519, 0.7605, 0.01681, 0.7739, 0.009636, 0.7698, 0.1094, 0.8997, 0.107, 0.8913, 0.1209, 0.8852, 0.1248, 0.8928, 0.0307, 0.7424, 0.03586, 0.7491, 0.02519, 0.7605, 0.0189, 0.755, 0.09301, 0.9031, 0.09221, 0.8945, 0.107, 0.8913, 0.1094, 0.8997, 0.04456, 0.7325, 0.0484, 0.7401, 0.03586, 0.7491, 0.0307, 0.7424, 0.07633, 0.9031, 0.07713, 0.8945, 0.09221, 0.8945, 0.09301, 0.9031, 0.8894, 0.4345, 0.8865, 0.4503, 0.8807, 0.4652, 0.8723, 0.4786, 0.8616, 0.49, 0.8491, 0.4989, 0.8352, 0.5051, 0.8204, 0.5082, 0.8053, 0.5082, 0.7905, 0.5051, 0.7766, 0.4989, 0.764, 0.49, 0.7534, 0.4786, 0.745, 0.4652, 0.7392, 0.4503, 0.7363, 0.4345, 0.7363, 0.4184, 0.7392, 0.4026, 0.745, 0.3877, 0.7534, 0.3743, 0.764, 0.3629, 0.7766, 0.3539, 0.7905, 0.3477, 0.8053, 0.3446, 0.8204, 0.3446, 0.8352, 0.3477, 0.8491, 0.3539, 0.8616, 0.3629, 0.8723, 0.3743, 0.8807, 0.3877, 0.8865, 0.4026, 0.8894, 0.4184, 0.7465, 0.9877, 0.7337, 0.9877, 0.7337, 0.9752, 0.7465, 0.9752, 0.6567, 0.8981, 0.6695, 0.8981, 0.6695, 0.9135, 0.6567, 0.9135, 0.7209, 0.9752, 0.7337, 0.9752, 0.7337, 0.9877, 0.7209, 0.9877, 0.6567, 0.8839, 0.6695, 0.8839, 0.6695, 0.8981, 0.6567, 0.8981, 0.7209, 0.961, 0.7337, 0.961, 0.7337, 0.9752, 0.7209, 0.9752, 0.7722, 0.9154, 0.7851, 0.9154, 0.7851, 0.9315, 0.7722, 0.9315, 0.6567, 0.8714, 0.6695, 0.8714, 0.6695, 0.8839, 0.6567, 0.8839, 0.7209, 0.9456, 0.7337, 0.9456, 0.7337, 0.961, 0.7209, 0.961, 0.7722, 0.8996, 0.7851, 0.8996, 0.7851, 0.9154, 0.7722, 0.9154, 0.7722, 0.9757, 0.7851, 0.9757, 0.7851, 0.9872, 0.7722, 0.9872, 0.7209, 0.9296, 0.7337, 0.9296, 0.7337, 0.9456, 0.7209, 0.9456, 0.7722, 0.8848, 0.7851, 0.8848, 0.7851, 0.8996, 0.7722, 0.8996, 0.7722, 0.9623, 0.7851, 0.9623, 0.7851, 0.9757, 0.7722, 0.9757, 0.7209, 0.9135, 0.7337, 0.9135, 0.7337, 0.9296, 0.7209, 0.9296, 0.7722, 0.8714, 0.7851, 0.8714, 0.7851, 0.8848, 0.7722, 0.8848, 0.7722, 0.9473, 0.7851, 0.9473, 0.7851, 0.9623, 0.7722, 0.9623, 0.7209, 0.8981, 0.7337, 0.8981, 0.7337, 0.9135, 0.7209, 0.9135, 0.7465, 0.8839, 0.7337, 0.8839, 0.7337, 0.8714, 0.7465, 0.8714, 0.7722, 0.9315, 0.7851, 0.9315, 0.7851, 0.9473, 0.7722, 0.9473, 0.7209, 0.8839, 0.7337, 0.8839, 0.7337, 0.8981, 0.7209, 0.8981, 0.7465, 0.8981, 0.7337, 0.8981, 0.7337, 0.8839, 0.7465, 0.8839, 0.7209, 0.8714, 0.7337, 0.8714, 0.7337, 0.8839, 0.7209, 0.8839, 0.7465, 0.9135, 0.7337, 0.9135, 0.7337, 0.8981, 0.7465, 0.8981, 0.6567, 0.9752, 0.6695, 0.9752, 0.6695, 0.9877, 0.6567, 0.9877, 0.7465, 0.9296, 0.7337, 0.9296, 0.7337, 0.9135, 0.7465, 0.9135, 0.6567, 0.961, 0.6695, 0.961, 0.6695, 0.9752, 0.6567, 0.9752, 0.7465, 0.9456, 0.7337, 0.9456, 0.7337, 0.9296, 0.7465, 0.9296, 0.6567, 0.9456, 0.6695, 0.9456, 0.6695, 0.961, 0.6567, 0.961, 0.7465, 0.961, 0.7337, 0.961, 0.7337, 0.9456, 0.7465, 0.9456, 0.6567, 0.9296, 0.6695, 0.9296, 0.6695, 0.9456, 0.6567, 0.9456, 0.7465, 0.9752, 0.7337, 0.9752, 0.7337, 0.961, 0.7465, 0.961, 0.1737, 0.8216, 0.1737, 0.8037, 0.177, 0.7863, 0.1834, 0.7698, 0.1926, 0.755, 0.2044, 0.7424, 0.2183, 0.7325, 0.2337, 0.7256, 0.25, 0.7222, 0.2667, 0.7222, 0.2831, 0.7256, 0.2985, 0.7325, 0.3124, 0.7424, 0.3242, 0.755, 0.3334, 0.7698, 0.3398, 0.7863, 0.3431, 0.8037, 0.3431, 0.8216, 0.3398, 0.839, 0.3334, 0.8555, 0.3242, 0.8703, 0.3124, 0.8829, 0.2985, 0.8928, 0.2831, 0.8997, 0.2667, 0.9031, 0.25, 0.9031, 0.2337, 0.8997, 0.2183, 0.8928, 0.2044, 0.8829, 0.1926, 0.8703, 0.1834, 0.8555, 0.177, 0.839, 0.767, 0.0202, 0.7721, 0.02692, 0.7615, 0.03832, 0.7552, 0.0328, 0.6162, 0.899, 0.6013, 0.899, 0.6013, 0.8841, 0.6162, 0.8841, 0.5569, 0.918, 0.5717, 0.918, 0.5717, 0.9357, 0.5569, 0.9357, 0.9204, 0.1286, 0.9056, 0.1286, 0.9056, 0.1148, 0.9204, 0.1148, 0.6162, 0.9155, 0.6013, 0.9155, 0.6013, 0.899, 0.6162, 0.899, 0.5569, 0.9009, 0.5717, 0.9009, 0.5717, 0.918, 0.5569, 0.918, 0.5569, 0.9862, 0.5717, 0.9862, 0.5717, 1.0, 0.5569, 1.0, 0.6162, 0.933, 0.6013, 0.933, 0.6013, 0.9155, 0.6162, 0.9155, 0.5569, 0.8852, 0.5717, 0.8852, 0.5717, 0.9009, 0.5569, 0.9009, 0.5569, 0.9705, 0.5717, 0.9705, 0.5717, 0.9862, 0.5569, 0.9862, 0.6162, 0.9508, 0.6013, 0.9508, 0.6013, 0.933, 0.6162, 0.933, 0.5569, 0.8714, 0.5717, 0.8714, 0.5717, 0.8852, 0.5569, 0.8852, 0.5569, 0.9534, 0.5717, 0.9534, 0.5717, 0.9705, 0.5569, 0.9705, 0.6162, 0.9683, 0.6013, 0.9683, 0.6013, 0.9508, 0.6162, 0.9508, 0.5124, 0.9862, 0.5272, 0.9862, 0.5272, 1.0, 0.5124, 1.0, 0.5569, 0.9357, 0.5717, 0.9357, 0.5717, 0.9534, 0.5569, 0.9534, 0.6162, 0.9847, 0.6013, 0.9847, 0.6013, 0.9683, 0.6162, 0.9683, 0.5124, 0.9705, 0.5272, 0.9705, 0.5272, 0.9862, 0.5124, 0.9862, 0.6162, 0.9995, 0.6013, 0.9995, 0.6013, 0.9847, 0.6162, 0.9847, 0.5124, 0.9534, 0.5272, 0.9534, 0.5272, 0.9705, 0.5124, 0.9705, 0.9204, 0.01378, 0.9056, 0.01378, 0.9056, 0.0, 0.9204, 0.0, 0.5124, 0.9357, 0.5272, 0.9357, 0.5272, 0.9534, 0.5124, 0.9534, 0.9204, 0.0295, 0.9056, 0.0295, 0.9056, 0.01378, 0.9204, 0.01378, 0.5124, 0.918, 0.5272, 0.918, 0.5272, 0.9357, 0.5124, 0.9357, 0.9204, 0.04655, 0.9056, 0.04655, 0.9056, 0.0295, 0.9204, 0.0295, 0.5124, 0.9009, 0.5272, 0.9009, 0.5272, 0.918, 0.5124, 0.918, 0.9204, 0.06429, 0.9056, 0.06429, 0.9056, 0.04655, 0.9204, 0.04655, 0.5124, 0.8852, 0.5272, 0.8852, 0.5272, 0.9009, 0.5124, 0.9009, 0.9204, 0.08202, 0.9056, 0.08202, 0.9056, 0.06429, 0.9204, 0.06429, 0.5124, 0.8714, 0.5272, 0.8714, 0.5272, 0.8852, 0.5124, 0.8852, 0.9204, 0.09908, 0.9056, 0.09908, 0.9056, 0.08202, 0.9204, 0.08202, 0.6162, 0.8841, 0.6013, 0.8841, 0.6013, 0.8714, 0.6162, 0.8714, 0.9204, 0.1148, 0.9056, 0.1148, 0.9056, 0.09908, 0.9204, 0.09908, 0.6438, 0.9135, 0.6567, 0.9135, 0.6567, 0.9296, 0.6438, 0.9296, 0.8293, 0.181, 0.8285, 0.1723, 0.8433, 0.1692, 0.8456, 0.1775, 0.7808, 0.0103, 0.7847, 0.01797, 0.7721, 0.02692, 0.767, 0.0202, 0.8126, 0.181, 0.8134, 0.1723, 0.8285, 0.1723, 0.8293, 0.181, 0.7962, 0.003477, 0.7986, 0.0118, 0.7847, 0.01797, 0.7808, 0.0103, 0.7962, 0.1775, 0.7986, 0.1692, 0.8134, 0.1723, 0.8126, 0.181, 0.8126, 0.0, 0.8134, 0.008656, 0.7986, 0.0118, 0.7962, 0.003477, 0.7808, 0.1707, 0.7847, 0.163, 0.7986, 0.1692, 0.7962, 0.1775, 0.8293, 2.906e-08, 0.8285, 0.008656, 0.8134, 0.008656, 0.8126, 0.0, 0.767, 0.1608, 0.7721, 0.154, 0.7847, 0.163, 0.7808, 0.1707, 0.8456, 0.003477, 0.8433, 0.0118, 0.8285, 0.008656, 0.8293, 2.906e-08, 0.7552, 0.1482, 0.7615, 0.1426, 0.7721, 0.154, 0.767, 0.1608, 0.9056, 0.08157, 0.8975, 0.08242, 0.8946, 0.06661, 0.9024, 0.06409, 0.861, 0.0103, 0.8572, 0.01797, 0.8433, 0.0118, 0.8456, 0.003477, 0.7459, 0.1333, 0.7531, 0.1292, 0.7615, 0.1426, 0.7552, 0.1482, 0.9056, 0.09939, 0.8975, 0.09854, 0.8975, 0.08242, 0.9056, 0.08157, 0.8749, 0.0202, 0.8697, 0.02692, 0.8572, 0.01797, 0.861, 0.0103, 0.7395, 0.1169, 0.7473, 0.1143, 0.7531, 0.1292, 0.7459, 0.1333, 0.9024, 0.1169, 0.8946, 0.1143, 0.8975, 0.09854, 0.9056, 0.09939, 0.8867, 0.0328, 0.8804, 0.03832, 0.8697, 0.02692, 0.8749, 0.0202, 0.7363, 0.09939, 0.7444, 0.09854, 0.7473, 0.1143, 0.7395, 0.1169, 0.896, 0.1333, 0.8888, 0.1292, 0.8946, 0.1143, 0.9024, 0.1169, 0.896, 0.04762, 0.8888, 0.05172, 0.8804, 0.03832, 0.8867, 0.0328, 0.7363, 0.08157, 0.7444, 0.08242, 0.7444, 0.09854, 0.7363, 0.09939, 0.8867, 0.1482, 0.8804, 0.1426, 0.8888, 0.1292, 0.896, 0.1333, 0.9024, 0.06409, 0.8946, 0.06661, 0.8888, 0.05172, 0.896, 0.04762, 0.7395, 0.06409, 0.7473, 0.06661, 0.7444, 0.08242, 0.7363, 0.08157, 0.8749, 0.1608, 0.8697, 0.154, 0.8804, 0.1426, 0.8867, 0.1482, 0.7459, 0.04762, 0.7531, 0.05172, 0.7473, 0.06661, 0.7395, 0.06409, 0.861, 0.1707, 0.8572, 0.163, 0.8697, 0.154, 0.8749, 0.1608, 0.7552, 0.0328, 0.7615, 0.03832, 0.7531, 0.05172, 0.7459, 0.04762, 0.8456, 0.1775, 0.8433, 0.1692, 0.8572, 0.163, 0.861, 0.1707, 0.8894, 0.2708, 0.8865, 0.2866, 0.8807, 0.3015, 0.8723, 0.3149, 0.8616, 0.3263, 0.8491, 0.3353, 0.8352, 0.3415, 0.8204, 0.3446, 0.8053, 0.3446, 0.7905, 0.3415, 0.7766, 0.3353, 0.764, 0.3263, 0.7534, 0.3149, 0.745, 0.3015, 0.7392, 0.2866, 0.7363, 0.2708, 0.7363, 0.2547, 0.7392, 0.2389, 0.745, 0.224, 0.7534, 0.2106, 0.764, 0.1992, 0.7766, 0.1903, 0.7905, 0.1841, 0.8053, 0.181, 0.8204, 0.181, 0.8352, 0.1841, 0.8491, 0.1903, 0.8616, 0.1992, 0.8723, 0.2106, 0.8807, 0.224, 0.8865, 0.2389, 0.8894, 0.2547, 0.708, 0.8714, 0.7209, 0.8714, 0.7209, 0.8839, 0.708, 0.8839, 0.6438, 0.8981, 0.6567, 0.8981, 0.6567, 0.9135, 0.6438, 0.9135, 0.708, 0.8839, 0.6952, 0.8839, 0.6952, 0.8714, 0.708, 0.8714, 0.6438, 0.8839, 0.6567, 0.8839, 0.6567, 0.8981, 0.6438, 0.8981, 0.708, 0.8981, 0.6952, 0.8981, 0.6952, 0.8839, 0.708, 0.8839, 0.7465, 0.9154, 0.7594, 0.9154, 0.7594, 0.9315, 0.7465, 0.9315, 0.6438, 0.8714, 0.6567, 0.8714, 0.6567, 0.8839, 0.6438, 0.8839, 0.708, 0.9135, 0.6952, 0.9135, 0.6952, 0.8981, 0.708, 0.8981, 0.7465, 0.8996, 0.7594, 0.8996, 0.7594, 0.9154, 0.7465, 0.9154, 0.7465, 0.9757, 0.7594, 0.9757, 0.7594, 0.9872, 0.7465, 0.9872, 0.708, 0.9296, 0.6952, 0.9296, 0.6952, 0.9135, 0.708, 0.9135, 0.7465, 0.8848, 0.7594, 0.8848, 0.7594, 0.8996, 0.7465, 0.8996, 0.7465, 0.9623, 0.7594, 0.9623, 0.7594, 0.9757, 0.7465, 0.9757, 0.708, 0.9456, 0.6952, 0.9456, 0.6952, 0.9296, 0.708, 0.9296, 0.7465, 0.8714, 0.7594, 0.8714, 0.7594, 0.8848, 0.7465, 0.8848, 0.7465, 0.9473, 0.7594, 0.9473, 0.7594, 0.9623, 0.7465, 0.9623, 0.708, 0.961, 0.6952, 0.961, 0.6952, 0.9456, 0.708, 0.9456, 0.708, 0.9752, 0.7209, 0.9752, 0.7209, 0.9877, 0.708, 0.9877, 0.7465, 0.9315, 0.7594, 0.9315, 0.7594, 0.9473, 0.7465, 0.9473, 0.708, 0.9752, 0.6952, 0.9752, 0.6952, 0.961, 0.708, 0.961, 0.708, 0.961, 0.7209, 0.961, 0.7209, 0.9752, 0.708, 0.9752, 0.708, 0.9877, 0.6952, 0.9877, 0.6952, 0.9752, 0.708, 0.9752, 0.708, 0.9456, 0.7209, 0.9456, 0.7209, 0.961, 0.708, 0.961, 0.6438, 0.9752, 0.6567, 0.9752, 0.6567, 0.9877, 0.6438, 0.9877, 0.708, 0.9296, 0.7209, 0.9296, 0.7209, 0.9456, 0.708, 0.9456, 0.6438, 0.961, 0.6567, 0.961, 0.6567, 0.9752, 0.6438, 0.9752, 0.708, 0.9135, 0.7209, 0.9135, 0.7209, 0.9296, 0.708, 0.9296, 0.6438, 0.9456, 0.6567, 0.9456, 0.6567, 0.961, 0.6438, 0.961, 0.708, 0.8981, 0.7209, 0.8981, 0.7209, 0.9135, 0.708, 0.9135, 0.6438, 0.9296, 0.6567, 0.9296, 0.6567, 0.9456, 0.6438, 0.9456, 0.708, 0.8839, 0.7209, 0.8839, 0.7209, 0.8981, 0.708, 0.8981])
me_cube.materials.append(mat_button_circle_group_diffuse)
me_cube.materials.append(mat_button_circle_buttons_diffuse)
me_cube.use_remesh_preserve_volume = False
me_cube.use_remesh_preserve_attributes = False
me_cube.use_mirror_vertex_groups = False
me_cube.update()

# ---- objects
ob_button_cicrle_group_mesh = bpy.data.objects.new('button_cicrle_group_mesh', me_cube)

# ---- transforms, parenting, visibility, modifiers, constraints
ob_button_cicrle_group_mesh.location = (0.0, 0.0, 0.0)
ob_button_cicrle_group_mesh.lock_rotations_4d = False
ob_button_cicrle_group_mesh.empty_display_type = 'ARROWS'
ob_button_cicrle_group_mesh.lineart.crease_threshold = 0.0

# ---- collection membership
col_collection_1.objects.link(ob_button_cicrle_group_mesh)

# ---- scene / render settings (as saved in the file)
scene.frame_start = 1; scene.frame_end = 250; scene.frame_set(1)
scene.render.engine = 'BLENDER_EEVEE_NEXT'
scene.render.resolution_percentage = 50
scene.render.dither_intensity = 0.0
scene.cycles.use_denoising = False
scene.cycles.samples = 128
scene.cycles.sampling_pattern = 'TABULATED_SOBOL'
scene.cycles.use_adaptive_sampling = False
scene.cycles.use_light_tree = False
scene.cycles.blur_glossy = 0.0
scene.cycles.sample_clamp_indirect = 0.0
scene.view_settings.view_transform = 'Standard'
bpy.context.view_layer.update()

# ---- added for rendering (the .blend has no active camera and no usable light): camera, sun
cam_auto = bpy.data.cameras.new('AutoCamera')
cam_auto.lens = 50.0
cam_auto.sensor_width = 36.0
cam_auto.clip_end = 1000.0
ob_auto_camera = bpy.data.objects.new('AutoCamera', cam_auto)
scene.collection.objects.link(ob_auto_camera)
ob_auto_camera.location = (0.185045, -0.227054, 0.147037)
ob_auto_camera.rotation_euler = (1.09748, -7.21219e-08, 0.694738)
scene.camera = ob_auto_camera
light_auto_sun = bpy.data.lights.new('AutoSun', 'SUN')
light_auto_sun.energy = 3.0
light_auto_sun.angle = 0.0523599
ob_auto_sun = bpy.data.objects.new('AutoSun', light_auto_sun)
scene.collection.objects.link(ob_auto_sun)
ob_auto_sun.rotation_euler = (0.872665, 0.174533, 0.523599)
bpy.context.view_layer.update()
